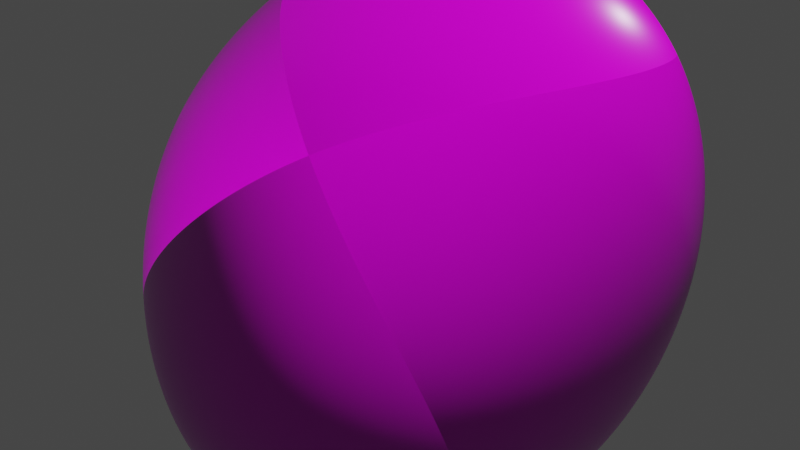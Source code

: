 # Source: asteroide.blend  (saved by Blender 3.3.6; exported with 4.5.12 LTS)
import bpy
from mathutils import Matrix  # noqa: F401  (used for matrix-valued properties, if any)

bpy.ops.wm.read_factory_settings(use_empty=True)
scene = bpy.context.scene
scene.name = 'Scene'

# ---- collections
col_collection = bpy.data.collections.new('Collection'); scene.collection.children.link(col_collection)

# ---- images (referenced by path relative to the original .blend; pixels are not part of the script)
import os
ASSET_DIR = os.environ.get("B2B_ASSET_DIR", "")  # directory of the original .blend (textures are referenced by path, not embedded)
HERE = os.path.dirname(os.path.abspath(__file__))  # packed textures are extracted next to this script under _unpacked/

def load_image(name, relpath, width, height, colorspace="sRGB"):
    """Load a texture the original file referenced (path relative to the .blend, or extracted next to this script)."""
    p = next((c for c in (os.path.join(HERE, relpath), os.path.join(ASSET_DIR, relpath)) if relpath and os.path.exists(c)), "")
    if p:
        img = bpy.data.images.load(p, check_existing=True)
        img.name = name
    else:  # same state as the original file: an image datablock whose file is absent (Cycles renders it pink)
        img = bpy.data.images.new(name, width, height)
        img.source = "FILE"
        img.filepath = "//" + (relpath or name)
    img.colorspace_settings.name = colorspace
    return img
img_asteroide_color_map_png = load_image('asteroide color map.png', 'textures/asteroide color map.png', 1024, 1024, 'sRGB')
img_asteroide_rough_map_png = load_image('asteroide rough map.png', 'textures/asteroide rough map.png', 1024, 1024, 'Non-Color')
img_asteroide_normal_map_png = load_image('asteroide normal map.png', 'textures/asteroide normal map.png', 1024, 1024, 'Non-Color')

# ---- materials (node trees are filled in below, after node groups)
mat_test = bpy.data.materials.new('test')

# ---- material node trees
mat_test.use_nodes = True; mat_test.node_tree.nodes.clear()
_N = mat_test.node_tree.nodes; _L = mat_test.node_tree.links
n0 = _N.new('ShaderNodeOutputMaterial'); n0.name = 'Material Output'; n0.location = (300, 300)
n1 = _N.new('ShaderNodeBsdfPrincipled'); n1.name = 'Principled BSDF'; n1.location = (10, 300)
n1.distribution = 'GGX'
n1.subsurface_method = 'RANDOM_WALK_SKIN'
n1.inputs[3].default_value = 1.45
n1.inputs[27].default_value = (0.0, 0.0, 0.0, 1.0)
n1.inputs[28].default_value = 1.0
n2 = _N.new('ShaderNodeTexImage'); n2.name = 'Image Texture'; n2.location = (84, -30)
n2.label = 'Base Color'
n2.image = img_asteroide_color_map_png
n3 = _N.new('ShaderNodeTexImage'); n3.name = 'Image Texture.001'; n3.location = (84, -310)
n3.label = 'Roughness'
n3.image = img_asteroide_rough_map_png
n4 = _N.new('ShaderNodeTexImage'); n4.name = 'Image Texture.002'; n4.location = (84, -590)
n4.label = 'Normal'
n4.image = img_asteroide_normal_map_png
n5 = _N.new('ShaderNodeNormalMap'); n5.name = 'Normal Map'; n5.location = (-240, -60)
n6 = _N.new('ShaderNodeMapping'); n6.name = 'Mapping'; n6.location = (230, -30)
n7 = _N.new('NodeReroute'); n7.name = 'Reroute'; n7.location = (34, -485)
n7.width = 16
n7.socket_idname = 'NodeSocketVector'
n8 = _N.new('ShaderNodeTexCoord'); n8.name = 'Texture Coordinate'; n8.location = (30, -30)
n9 = _N.new('NodeFrame'); n9.name = 'Frame'; n9.location = (-1270, 330)
n9.label = 'Mapping'
n9.width = 400
n10 = _N.new('NodeFrame'); n10.name = 'Frame.001'; n10.location = (-624, 530)
n10.label = 'Textures'
n10.width = 354
n2.parent = n10
n3.parent = n10
n4.parent = n10
n6.parent = n9
n7.parent = n10
n8.parent = n9
_L.new(n1.outputs[0], n0.inputs[0])
_L.new(n2.outputs[0], n1.inputs[0])
_L.new(n3.outputs[0], n1.inputs[2])
_L.new(n4.outputs[0], n5.inputs[1])
_L.new(n5.outputs[0], n1.inputs[5])
_L.new(n7.outputs[0], n2.inputs[0])
_L.new(n7.outputs[0], n3.inputs[0])
_L.new(n7.outputs[0], n4.inputs[0])
_L.new(n6.outputs[0], n7.inputs[0])
_L.new(n8.outputs[2], n6.inputs[0])
n0.is_active_output = True

# ---- world
world_world = bpy.data.worlds.new('World'); scene.world = world_world
world_world.use_nodes = True; world_world.node_tree.nodes.clear()
_N = world_world.node_tree.nodes; _L = world_world.node_tree.links
n0 = _N.new('ShaderNodeOutputWorld'); n0.name = 'World Output'; n0.location = (300, 300)
n1 = _N.new('ShaderNodeBackground'); n1.name = 'Background'; n1.location = (10, 300)
n1.inputs[0].default_value = (0.05088, 0.05088, 0.05088, 1.0)
_L.new(n1.outputs[0], n0.inputs[0])
n0.is_active_output = True
world_world.color = (0.05088, 0.05088, 0.05088)
world_world.use_sun_shadow = False
world_world.sun_shadow_jitter_overblur = 0.0

# ---- meshes
me_rock = bpy.data.meshes.new('rock')
me_rock.from_pydata([(-1.561, -1.165, -1.386), (-1.485, 1.593, -1.306), (-1.449, 1.118, 1.296), (1.103, -1.791, 1.495), (1.889, 0.7805, 1.752), (0.9365, 1.384, -0.9235), (1.732, -1.688, -1.66)], [], [(0, 3, 2), (0, 6, 3), (0, 1, 5, 6), (2, 3, 4), (0, 2, 1), (1, 2, 4, 5), (3, 6, 5, 4)])
me_rock.polygons.foreach_set('use_smooth', [True] * 7)
_uv = me_rock.uv_layers.new(name='UVMap')
_uv.uv.foreach_set('vector', [0.3656, 0.6743, 0.3633, 0.323, 0.687, 0.4116, 0.8538, 0.5703, 0.9806, 0.9862, 0.5836, 0.9453, 0.03703, 0.01252, 0.3108, 0.001878, 0.3108, 0.2458, 0.001878, 0.3436, 0.01892, 0.706, 0.4826, 0.7102, 0.3127, 0.9851, 0.3656, 0.6743, 0.687, 0.4116, 0.687, 0.7233, 0.6253, 0.02995, 0.9758, 0.08808, 0.9758, 0.5428, 0.6313, 0.3603, 0.001878, 0.4066, 0.3078, 0.3474, 0.3078, 0.6631, 0.02883, 0.663])
me_rock.materials.append(mat_test)
me_rock.update()

# ---- objects
ob_rock = bpy.data.objects.new('rock', me_rock)

# ---- transforms, parenting, visibility, modifiers, constraints
ob_rock.location = (0.0, 0.0, 0.0)
_m = ob_rock.modifiers.new('Subsurf', 'SUBSURF')
_m.levels = 3
_m.render_levels = 4
_m = ob_rock.modifiers.new('Subsurf.001', 'SUBSURF')
_m.levels = 3
_m.render_levels = 4
_m = ob_rock.modifiers.new('Displace', 'DISPLACE')
_m.mid_level = 0.0
_m.strength = 0.005193
_m = ob_rock.modifiers.new('Displace.001', 'DISPLACE')
_m.mid_level = 0.0
_m.strength = 0.9602
_m = ob_rock.modifiers.new('Displace.002', 'DISPLACE')
_m.strength = 0.07086
_m = ob_rock.modifiers.new('Displace.003', 'DISPLACE')
_m.strength = 0.02014

# ---- collection membership
col_collection.objects.link(ob_rock)

# ---- scene / render settings (as saved in the file)
scene.frame_start = 1; scene.frame_end = 250; scene.frame_set(1)
scene.render.engine = 'CYCLES'
scene.cycles.feature_set = 'EXPERIMENTAL'
scene.cycles.samples = 1
scene.cycles.sampling_pattern = 'TABULATED_SOBOL'
scene.cycles.use_adaptive_sampling = False
scene.cycles.use_light_tree = False
scene.cycles.bake_type = 'NORMAL'
scene.view_settings.view_transform = 'Filmic'
bpy.context.view_layer.update()

# ---- added for rendering (the .blend has no active camera and no usable light): camera, sun
cam_auto = bpy.data.cameras.new('AutoCamera')
cam_auto.lens = 50.0
cam_auto.sensor_width = 36.0
cam_auto.clip_end = 1000.0
ob_auto_camera = bpy.data.objects.new('AutoCamera', cam_auto)
scene.collection.objects.link(ob_auto_camera)
ob_auto_camera.location = (4.73152, -5.8115, 3.80629)
ob_auto_camera.rotation_euler = (1.09748, -7.21219e-08, 0.694738)
scene.camera = ob_auto_camera
light_auto_sun = bpy.data.lights.new('AutoSun', 'SUN')
light_auto_sun.energy = 3.0
light_auto_sun.angle = 0.0523599
ob_auto_sun = bpy.data.objects.new('AutoSun', light_auto_sun)
scene.collection.objects.link(ob_auto_sun)
ob_auto_sun.rotation_euler = (0.872665, 0.174533, 0.523599)
bpy.context.view_layer.update()
